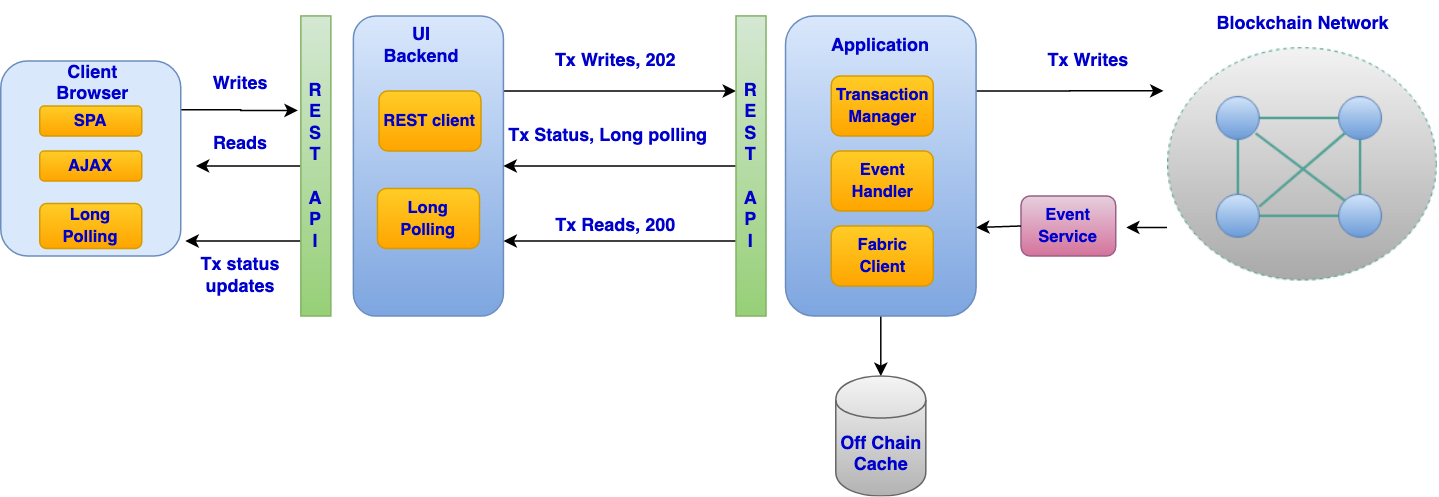

The diagram above was exported from draw.io. Its source (the exported page's mxGraphModel, read from the mxfile embedded in the PNG):
<mxGraphModel dx="1622" dy="537" grid="1" gridSize="10" guides="1" tooltips="1" connect="1" arrows="1" fold="1" page="1" pageScale="1" pageWidth="850" pageHeight="1100" math="0" shadow="0">
  <root>
    <mxCell id="0" />
    <mxCell id="1" parent="0" />
    <mxCell id="yvVZfd5JR15Xtj1nY5rI-3" style="edgeStyle=orthogonalEdgeStyle;rounded=0;html=1;exitX=1;exitY=0.25;entryX=0;entryY=0.25;jettySize=auto;orthogonalLoop=1;" parent="1" source="yvVZfd5JR15Xtj1nY5rI-5" target="yvVZfd5JR15Xtj1nY5rI-20" edge="1">
      <mxGeometry relative="1" as="geometry" />
    </mxCell>
    <mxCell id="yvVZfd5JR15Xtj1nY5rI-5" value="" style="rounded=1;whiteSpace=wrap;html=1;strokeColor=#6c8ebf;fillColor=#dae8fc;gradientColor=#7ea6e0;" parent="1" vertex="1">
      <mxGeometry x="115" y="110" width="100" height="200" as="geometry" />
    </mxCell>
    <mxCell id="yvVZfd5JR15Xtj1nY5rI-9" value="&lt;b&gt;&lt;font color=&quot;#0000cc&quot;&gt;UI Backend&lt;/font&gt;&lt;/b&gt;" style="text;html=1;strokeColor=none;fillColor=none;align=center;verticalAlign=middle;whiteSpace=wrap;rounded=0;" parent="1" vertex="1">
      <mxGeometry x="137.5" y="120" width="45" height="20" as="geometry" />
    </mxCell>
    <mxCell id="yvVZfd5JR15Xtj1nY5rI-56" style="edgeStyle=orthogonalEdgeStyle;rounded=0;orthogonalLoop=1;jettySize=auto;html=1;exitX=1;exitY=0.25;exitDx=0;exitDy=0;entryX=-0.029;entryY=0.191;entryDx=0;entryDy=0;entryPerimeter=0;" parent="1" source="yvVZfd5JR15Xtj1nY5rI-18" edge="1">
      <mxGeometry relative="1" as="geometry">
        <mxPoint x="654.9250000000002" y="159.942" as="targetPoint" />
      </mxGeometry>
    </mxCell>
    <mxCell id="yvVZfd5JR15Xtj1nY5rI-57" style="edgeStyle=orthogonalEdgeStyle;rounded=0;orthogonalLoop=1;jettySize=auto;html=1;exitX=0.5;exitY=1;exitDx=0;exitDy=0;entryX=0.5;entryY=0;entryDx=0;entryDy=0;" parent="1" source="yvVZfd5JR15Xtj1nY5rI-18" target="yvVZfd5JR15Xtj1nY5rI-21" edge="1">
      <mxGeometry relative="1" as="geometry">
        <mxPoint x="467" y="340" as="targetPoint" />
      </mxGeometry>
    </mxCell>
    <mxCell id="yvVZfd5JR15Xtj1nY5rI-18" value="" style="rounded=1;whiteSpace=wrap;html=1;strokeColor=#6c8ebf;fillColor=#dae8fc;gradientColor=#7ea6e0;" parent="1" vertex="1">
      <mxGeometry x="403" y="110" width="127" height="200" as="geometry" />
    </mxCell>
    <mxCell id="yvVZfd5JR15Xtj1nY5rI-48" style="edgeStyle=orthogonalEdgeStyle;rounded=0;orthogonalLoop=1;jettySize=auto;html=1;exitX=0;exitY=0.5;exitDx=0;exitDy=0;entryX=1;entryY=0.5;entryDx=0;entryDy=0;" parent="1" source="yvVZfd5JR15Xtj1nY5rI-20" target="yvVZfd5JR15Xtj1nY5rI-5" edge="1">
      <mxGeometry relative="1" as="geometry" />
    </mxCell>
    <mxCell id="yvVZfd5JR15Xtj1nY5rI-49" style="edgeStyle=orthogonalEdgeStyle;rounded=0;orthogonalLoop=1;jettySize=auto;html=1;exitX=0;exitY=0.75;exitDx=0;exitDy=0;entryX=1;entryY=0.75;entryDx=0;entryDy=0;" parent="1" source="yvVZfd5JR15Xtj1nY5rI-20" target="yvVZfd5JR15Xtj1nY5rI-5" edge="1">
      <mxGeometry relative="1" as="geometry" />
    </mxCell>
    <mxCell id="yvVZfd5JR15Xtj1nY5rI-20" value="&lt;font color=&quot;#0000cc&quot;&gt;&lt;b&gt;R&lt;br&gt;E&lt;br&gt;S&lt;br&gt;T&lt;br&gt;&lt;br&gt;A&lt;br&gt;P&lt;br&gt;I&lt;/b&gt;&lt;/font&gt;&lt;br&gt;" style="rounded=0;whiteSpace=wrap;html=1;strokeColor=#82b366;fillColor=#d5e8d4;gradientColor=#97d077;" parent="1" vertex="1">
      <mxGeometry x="370" y="110" width="20" height="200" as="geometry" />
    </mxCell>
    <mxCell id="yvVZfd5JR15Xtj1nY5rI-21" value="&lt;font color=&quot;#0000cc&quot;&gt;&lt;b&gt;Off Chain Cache&lt;/b&gt;&lt;/font&gt;" style="shape=cylinder;whiteSpace=wrap;html=1;boundedLbl=1;strokeColor=#666666;fillColor=#f5f5f5;gradientColor=#b3b3b3;" parent="1" vertex="1">
      <mxGeometry x="436.5" y="350" width="60" height="80" as="geometry" />
    </mxCell>
    <mxCell id="yvVZfd5JR15Xtj1nY5rI-22" value="&lt;b&gt;&lt;font color=&quot;#0000cc&quot;&gt;Application&lt;/font&gt;&lt;/b&gt;" style="text;html=1;strokeColor=none;fillColor=none;align=center;verticalAlign=middle;whiteSpace=wrap;rounded=0;" parent="1" vertex="1">
      <mxGeometry x="444" y="120" width="45" height="20" as="geometry" />
    </mxCell>
    <mxCell id="yvVZfd5JR15Xtj1nY5rI-26" value="&lt;font color=&quot;#0000cc&quot;&gt;&lt;b&gt;&lt;span style=&quot;font-size: 11px&quot;&gt;Event Handler&lt;/span&gt;&lt;br&gt;&lt;/b&gt;&lt;/font&gt;" style="rounded=1;whiteSpace=wrap;html=1;strokeColor=#d79b00;fillColor=#ffcd28;gradientColor=#ffa500;" parent="1" vertex="1">
      <mxGeometry x="433.5" y="200" width="68" height="40" as="geometry" />
    </mxCell>
    <mxCell id="yvVZfd5JR15Xtj1nY5rI-27" value="&lt;font color=&quot;#0000cc&quot;&gt;&lt;b&gt;&lt;font style=&quot;font-size: 11px&quot;&gt;Transaction Manager&lt;/font&gt;&lt;br&gt;&lt;/b&gt;&lt;/font&gt;" style="rounded=1;whiteSpace=wrap;html=1;strokeColor=#d79b00;fillColor=#ffcd28;gradientColor=#ffa500;" parent="1" vertex="1">
      <mxGeometry x="433.5" y="150" width="68" height="40" as="geometry" />
    </mxCell>
    <mxCell id="yvVZfd5JR15Xtj1nY5rI-28" value="&lt;font color=&quot;#0000cc&quot;&gt;&lt;b&gt;&lt;font style=&quot;font-size: 11px&quot;&gt;Fabric Client&lt;/font&gt;&lt;br&gt;&lt;/b&gt;&lt;/font&gt;" style="rounded=1;whiteSpace=wrap;html=1;strokeColor=#d79b00;fillColor=#ffcd28;gradientColor=#ffa500;" parent="1" vertex="1">
      <mxGeometry x="433.5" y="250" width="68" height="40" as="geometry" />
    </mxCell>
    <mxCell id="yvVZfd5JR15Xtj1nY5rI-46" style="edgeStyle=orthogonalEdgeStyle;rounded=0;orthogonalLoop=1;jettySize=auto;html=1;" parent="1" edge="1">
      <mxGeometry relative="1" as="geometry">
        <mxPoint x="630" y="251" as="targetPoint" />
        <mxPoint x="670" y="251" as="sourcePoint" />
        <Array as="points">
          <mxPoint x="630" y="251" />
          <mxPoint x="630" y="251" />
        </Array>
      </mxGeometry>
    </mxCell>
    <mxCell id="yvVZfd5JR15Xtj1nY5rI-30" value="&lt;font color=&quot;#0000cc&quot;&gt;&lt;b&gt;Blockchain Network&lt;/b&gt;&lt;/font&gt;" style="text;html=1;strokeColor=none;fillColor=none;align=center;verticalAlign=middle;whiteSpace=wrap;rounded=0;" parent="1" vertex="1">
      <mxGeometry x="687.5" y="100" width="120" height="29" as="geometry" />
    </mxCell>
    <mxCell id="yvVZfd5JR15Xtj1nY5rI-35" value="&lt;font color=&quot;#0000cc&quot;&gt;&lt;b&gt;Tx Writes, 202&lt;/b&gt;&lt;/font&gt;" style="text;html=1;strokeColor=none;fillColor=none;align=center;verticalAlign=middle;whiteSpace=wrap;rounded=0;" parent="1" vertex="1">
      <mxGeometry x="240" y="130" width="100" height="20" as="geometry" />
    </mxCell>
    <mxCell id="yvVZfd5JR15Xtj1nY5rI-39" value="&lt;font color=&quot;#0000cc&quot;&gt;&lt;b&gt;Tx Writes&lt;/b&gt;&lt;/font&gt;" style="text;html=1;strokeColor=none;fillColor=none;align=center;verticalAlign=middle;whiteSpace=wrap;rounded=0;" parent="1" vertex="1">
      <mxGeometry x="570" y="130" width="70" height="20" as="geometry" />
    </mxCell>
    <mxCell id="yvVZfd5JR15Xtj1nY5rI-41" value="&lt;font color=&quot;#0000cc&quot;&gt;&lt;b&gt;&lt;font style=&quot;font-size: 11px&quot;&gt;Event Service&lt;/font&gt;&lt;br&gt;&lt;/b&gt;&lt;/font&gt;" style="rounded=1;whiteSpace=wrap;html=1;strokeColor=#996185;fillColor=#e6d0de;gradientColor=#d5739d;" parent="1" vertex="1">
      <mxGeometry x="560" y="230" width="63" height="40" as="geometry" />
    </mxCell>
    <mxCell id="yvVZfd5JR15Xtj1nY5rI-50" value="&lt;font color=&quot;#0000cc&quot;&gt;Tx Status, Long polling&lt;/font&gt;" style="text;html=1;strokeColor=none;fillColor=none;align=center;verticalAlign=middle;whiteSpace=wrap;rounded=0;fontStyle=1" parent="1" vertex="1">
      <mxGeometry x="210" y="180" width="150" height="20" as="geometry" />
    </mxCell>
    <mxCell id="yvVZfd5JR15Xtj1nY5rI-51" value="&lt;font color=&quot;#0000cc&quot;&gt;&lt;b&gt;Tx Reads, 200&lt;/b&gt;&lt;/font&gt;" style="text;html=1;strokeColor=none;fillColor=none;align=center;verticalAlign=middle;whiteSpace=wrap;rounded=0;" parent="1" vertex="1">
      <mxGeometry x="240" y="240" width="100" height="20" as="geometry" />
    </mxCell>
    <mxCell id="yvVZfd5JR15Xtj1nY5rI-54" value="" style="endArrow=classic;html=1;exitX=0;exitY=0.5;exitDx=0;exitDy=0;entryX=1;entryY=0.705;entryDx=0;entryDy=0;entryPerimeter=0;" parent="1" source="yvVZfd5JR15Xtj1nY5rI-41" target="yvVZfd5JR15Xtj1nY5rI-18" edge="1">
      <mxGeometry width="50" height="50" relative="1" as="geometry">
        <mxPoint x="520" y="280" as="sourcePoint" />
        <mxPoint x="570" y="230" as="targetPoint" />
      </mxGeometry>
    </mxCell>
    <mxCell id="yvVZfd5JR15Xtj1nY5rI-58" value="&lt;font color=&quot;#0000cc&quot;&gt;&lt;b&gt;&lt;span style=&quot;font-size: 11px&quot;&gt;REST client&lt;/span&gt;&lt;br&gt;&lt;/b&gt;&lt;/font&gt;" style="rounded=1;whiteSpace=wrap;html=1;strokeColor=#d79b00;fillColor=#ffcd28;gradientColor=#ffa500;" parent="1" vertex="1">
      <mxGeometry x="132" y="160" width="68" height="40" as="geometry" />
    </mxCell>
    <mxCell id="yvVZfd5JR15Xtj1nY5rI-67" style="edgeStyle=orthogonalEdgeStyle;rounded=0;orthogonalLoop=1;jettySize=auto;html=1;exitX=0;exitY=0.5;exitDx=0;exitDy=0;" parent="1" source="yvVZfd5JR15Xtj1nY5rI-59" edge="1">
      <mxGeometry relative="1" as="geometry">
        <mxPoint x="10" y="210" as="targetPoint" />
      </mxGeometry>
    </mxCell>
    <mxCell id="yvVZfd5JR15Xtj1nY5rI-71" style="edgeStyle=orthogonalEdgeStyle;rounded=0;orthogonalLoop=1;jettySize=auto;html=1;exitX=0;exitY=0.75;exitDx=0;exitDy=0;entryX=1.025;entryY=0.923;entryDx=0;entryDy=0;entryPerimeter=0;" parent="1" source="yvVZfd5JR15Xtj1nY5rI-59" target="yvVZfd5JR15Xtj1nY5rI-60" edge="1">
      <mxGeometry relative="1" as="geometry" />
    </mxCell>
    <mxCell id="yvVZfd5JR15Xtj1nY5rI-59" value="&lt;font color=&quot;#0000cc&quot;&gt;&lt;b&gt;R&lt;br&gt;E&lt;br&gt;S&lt;br&gt;T&lt;br&gt;&lt;br&gt;A&lt;br&gt;P&lt;br&gt;I&lt;/b&gt;&lt;/font&gt;&lt;br&gt;" style="rounded=0;whiteSpace=wrap;html=1;strokeColor=#82b366;fillColor=#d5e8d4;gradientColor=#97d077;" parent="1" vertex="1">
      <mxGeometry x="80" y="110" width="20" height="200" as="geometry" />
    </mxCell>
    <mxCell id="yvVZfd5JR15Xtj1nY5rI-65" style="edgeStyle=orthogonalEdgeStyle;rounded=0;orthogonalLoop=1;jettySize=auto;html=1;exitX=1;exitY=0.25;exitDx=0;exitDy=0;entryX=-0.1;entryY=0.315;entryDx=0;entryDy=0;entryPerimeter=0;" parent="1" source="yvVZfd5JR15Xtj1nY5rI-60" target="yvVZfd5JR15Xtj1nY5rI-59" edge="1">
      <mxGeometry relative="1" as="geometry" />
    </mxCell>
    <mxCell id="yvVZfd5JR15Xtj1nY5rI-60" value="" style="rounded=1;whiteSpace=wrap;html=1;fillColor=#dae8fc;strokeColor=#6c8ebf;" parent="1" vertex="1">
      <mxGeometry x="-120" y="140" width="120" height="130" as="geometry" />
    </mxCell>
    <mxCell id="yvVZfd5JR15Xtj1nY5rI-61" value="&lt;b&gt;&lt;font color=&quot;#0000cc&quot;&gt;Client Browser&lt;/font&gt;&lt;/b&gt;" style="text;html=1;strokeColor=none;fillColor=none;align=center;verticalAlign=middle;whiteSpace=wrap;rounded=0;" parent="1" vertex="1">
      <mxGeometry x="-81.5" y="140" width="45" height="30" as="geometry" />
    </mxCell>
    <mxCell id="yvVZfd5JR15Xtj1nY5rI-62" value="&lt;font color=&quot;#0000cc&quot;&gt;&lt;b&gt;&lt;span style=&quot;font-size: 11px&quot;&gt;SPA&lt;/span&gt;&lt;br&gt;&lt;/b&gt;&lt;/font&gt;" style="rounded=1;whiteSpace=wrap;html=1;strokeColor=#d79b00;fillColor=#ffcd28;gradientColor=#ffa500;" parent="1" vertex="1">
      <mxGeometry x="-94" y="170" width="68" height="20" as="geometry" />
    </mxCell>
    <mxCell id="yvVZfd5JR15Xtj1nY5rI-63" value="&lt;font color=&quot;#0000cc&quot;&gt;&lt;b&gt;&lt;span style=&quot;font-size: 11px&quot;&gt;AJAX&lt;/span&gt;&lt;br&gt;&lt;/b&gt;&lt;/font&gt;" style="rounded=1;whiteSpace=wrap;html=1;strokeColor=#d79b00;fillColor=#ffcd28;gradientColor=#ffa500;" parent="1" vertex="1">
      <mxGeometry x="-94" y="200" width="68" height="20" as="geometry" />
    </mxCell>
    <mxCell id="yvVZfd5JR15Xtj1nY5rI-64" value="&lt;font color=&quot;#0000cc&quot;&gt;&lt;b&gt;&lt;span style=&quot;font-size: 11px&quot;&gt;Long Polling&lt;/span&gt;&lt;br&gt;&lt;/b&gt;&lt;/font&gt;" style="rounded=1;whiteSpace=wrap;html=1;strokeColor=#d79b00;fillColor=#ffcd28;gradientColor=#ffa500;" parent="1" vertex="1">
      <mxGeometry x="-94" y="235" width="68" height="30" as="geometry" />
    </mxCell>
    <mxCell id="yvVZfd5JR15Xtj1nY5rI-66" value="&lt;b&gt;&lt;font color=&quot;#0000cc&quot;&gt;Writes&lt;/font&gt;&lt;/b&gt;" style="text;html=1;strokeColor=none;fillColor=none;align=center;verticalAlign=middle;whiteSpace=wrap;rounded=0;" parent="1" vertex="1">
      <mxGeometry x="20" y="145" width="40" height="20" as="geometry" />
    </mxCell>
    <mxCell id="yvVZfd5JR15Xtj1nY5rI-68" value="&lt;b&gt;&lt;font color=&quot;#0000cc&quot;&gt;Reads&lt;/font&gt;&lt;/b&gt;" style="text;html=1;strokeColor=none;fillColor=none;align=center;verticalAlign=middle;whiteSpace=wrap;rounded=0;" parent="1" vertex="1">
      <mxGeometry x="20" y="185" width="40" height="20" as="geometry" />
    </mxCell>
    <mxCell id="yvVZfd5JR15Xtj1nY5rI-70" value="&lt;b&gt;&lt;font color=&quot;#0000cc&quot;&gt;Tx status updates&lt;/font&gt;&lt;/b&gt;" style="text;html=1;strokeColor=none;fillColor=none;align=center;verticalAlign=middle;whiteSpace=wrap;rounded=0;" parent="1" vertex="1">
      <mxGeometry x="5" y="265" width="70" height="35" as="geometry" />
    </mxCell>
    <mxCell id="yvVZfd5JR15Xtj1nY5rI-72" value="&lt;font color=&quot;#0000cc&quot;&gt;&lt;b&gt;&lt;span style=&quot;font-size: 11px&quot;&gt;Long Polling&lt;/span&gt;&lt;br&gt;&lt;/b&gt;&lt;/font&gt;" style="rounded=1;whiteSpace=wrap;html=1;strokeColor=#d79b00;fillColor=#ffcd28;gradientColor=#ffa500;" parent="1" vertex="1">
      <mxGeometry x="131" y="225" width="68" height="40" as="geometry" />
    </mxCell>
    <mxCell id="-A3KxFH_y9ehmx3QKxHe-2" value="" style="shape=image;verticalLabelPosition=bottom;labelBackgroundColor=#ffffff;verticalAlign=top;aspect=fixed;imageAspect=0;image=data:image/png,(base64 omitted: 16272 chars);" vertex="1" parent="1">
      <mxGeometry x="657.5" y="131.4" width="180" height="157.19" as="geometry" />
    </mxCell>
  </root>
</mxGraphModel>